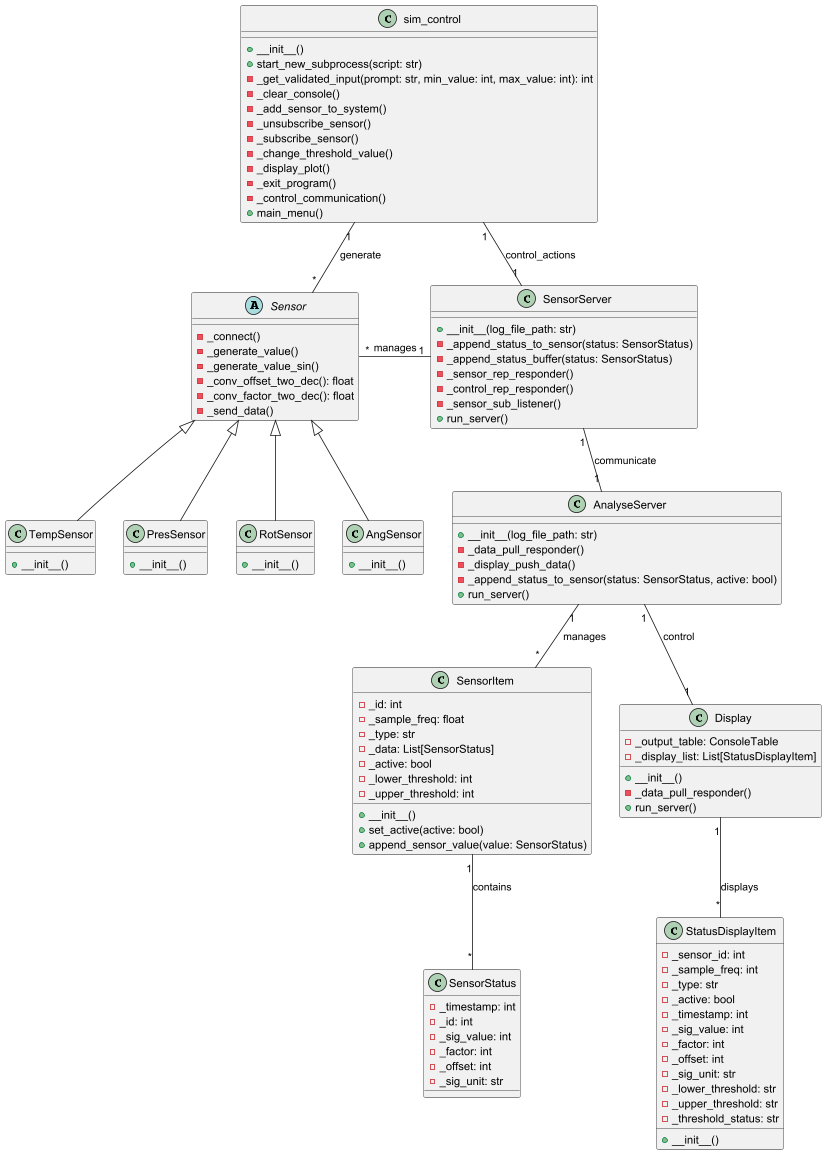

The diagram above was rendered by PlantUML. Its source (embedded in the PNG):
@startuml

' Abstract class Sensor
abstract class Sensor {
  -_connect()
  -_generate_value()
  -_generate_value_sin()
  -_conv_offset_two_dec(): float
  -_conv_factor_two_dec(): float
  -_send_data()
}

' Concrete Sensor classes
class TempSensor {
  +__init__()
}

class PresSensor {
  +__init__()
}

class RotSensor {
  +__init__()
}

class AngSensor {
  +__init__()
}

' SensorServer class
class SensorServer {
  +__init__(log_file_path: str)
  -_append_status_to_sensor(status: SensorStatus)
  -_append_status_buffer(status: SensorStatus)
  -_sensor_rep_responder()
  -_control_rep_responder()
  -_sensor_sub_listener()
  +run_server()
}

' sim_control class
class sim_control {
  +__init__()
  +start_new_subprocess(script: str)
  -_get_validated_input(prompt: str, min_value: int, max_value: int): int
  -_clear_console()
  -_add_sensor_to_system()
  -_unsubscribe_sensor()
  -_subscribe_sensor()
  -_change_threshold_value()
  -_display_plot()
  -_exit_program()
  -_control_communication()
  +main_menu()
}

' SensorStatus class
class SensorStatus {
  -_timestamp: int
  -_id: int
  -_sig_value: int
  -_factor: int
  -_offset: int
  -_sig_unit: str
}

' SensorItem class
class SensorItem {
  -_id: int
  -_sample_freq: float
  -_type: str
  -_data: List[SensorStatus]
  -_active: bool
  -_lower_threshold: int
  -_upper_threshold: int
  +__init__()
  +set_active(active: bool)
  +append_sensor_value(value: SensorStatus)
}

' StatusDisplayItem class
class StatusDisplayItem {
  -_sensor_id: int
  -_sample_freq: int
  -_type: str
  -_active: bool
  -_timestamp: int
  -_sig_value: int
  -_factor: int
  -_offset: int
  -_sig_unit: str
  -_lower_threshold: str
  -_upper_threshold: str
  -_threshold_status: str
  +__init__()
}

' Display class
class Display {
  -_output_table: ConsoleTable
  -_display_list: List[StatusDisplayItem]
  +__init__()
  -_data_pull_responder()
  +run_server()
}

' AnalyseServer class
class AnalyseServer {
  +__init__(log_file_path: str)
  -_data_pull_responder()
  -_display_push_data()
  -_append_status_to_sensor(status: SensorStatus, active: bool)
  +run_server()
}

' Relationships
Sensor <|-- TempSensor
Sensor <|-- PresSensor
Sensor <|-- RotSensor
Sensor <|-- AngSensor

SensorServer "1" -left- "*" Sensor : manages
SensorServer "1" -- "1" AnalyseServer : communicate
AnalyseServer "1" -- "1" Display: control
sim_control "1" -- "*" Sensor : generate
sim_control "1" -- "1" SensorServer : control_actions
SensorItem "1" -- "*" SensorStatus : contains
AnalyseServer "1" -- "*" SensorItem : manages
Display "1" -- "*" StatusDisplayItem : displays

@enduml